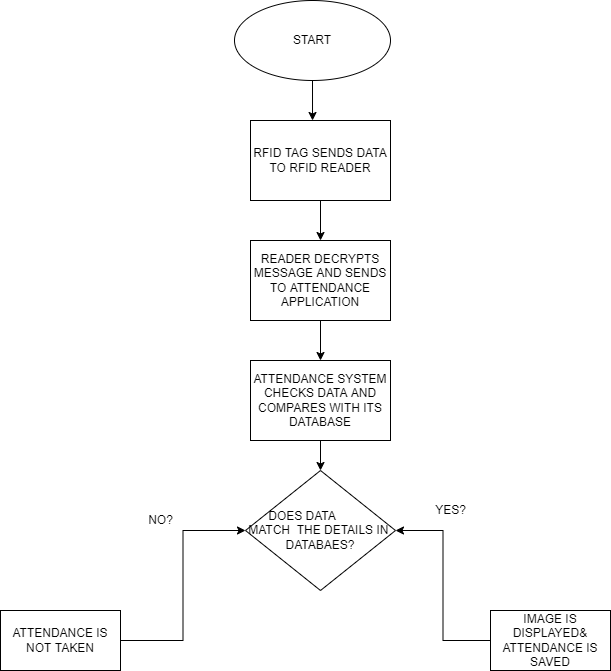

The diagram above was exported from draw.io. Its source (the exported page's mxGraphModel, read from the mxfile embedded in the PNG):
<mxGraphModel dx="1320" dy="484" grid="1" gridSize="10" guides="1" tooltips="1" connect="1" arrows="1" fold="1" page="1" pageScale="1" pageWidth="827" pageHeight="1169" math="0" shadow="0">
  <root>
    <mxCell id="WIyWlLk6GJQsqaUBKTNV-0" />
    <mxCell id="WIyWlLk6GJQsqaUBKTNV-1" parent="WIyWlLk6GJQsqaUBKTNV-0" />
    <mxCell id="xdkoSMlnCCujarKHm4Q0-20" style="edgeStyle=orthogonalEdgeStyle;rounded=0;orthogonalLoop=1;jettySize=auto;html=1;entryX=0.443;entryY=0;entryDx=0;entryDy=0;entryPerimeter=0;" parent="WIyWlLk6GJQsqaUBKTNV-1" source="xdkoSMlnCCujarKHm4Q0-1" target="xdkoSMlnCCujarKHm4Q0-2" edge="1">
      <mxGeometry relative="1" as="geometry" />
    </mxCell>
    <mxCell id="xdkoSMlnCCujarKHm4Q0-1" value="START" style="ellipse;whiteSpace=wrap;html=1;" parent="WIyWlLk6GJQsqaUBKTNV-1" vertex="1">
      <mxGeometry x="294" y="30" width="156" height="80" as="geometry" />
    </mxCell>
    <mxCell id="xdkoSMlnCCujarKHm4Q0-19" style="edgeStyle=orthogonalEdgeStyle;rounded=0;orthogonalLoop=1;jettySize=auto;html=1;entryX=0.5;entryY=0;entryDx=0;entryDy=0;" parent="WIyWlLk6GJQsqaUBKTNV-1" source="xdkoSMlnCCujarKHm4Q0-2" target="xdkoSMlnCCujarKHm4Q0-4" edge="1">
      <mxGeometry relative="1" as="geometry" />
    </mxCell>
    <mxCell id="xdkoSMlnCCujarKHm4Q0-2" value="RFID TAG SENDS DATA TO RFID READER" style="rounded=0;whiteSpace=wrap;html=1;" parent="WIyWlLk6GJQsqaUBKTNV-1" vertex="1">
      <mxGeometry x="310" y="150" width="140" height="80" as="geometry" />
    </mxCell>
    <mxCell id="xdkoSMlnCCujarKHm4Q0-3" style="edgeStyle=orthogonalEdgeStyle;rounded=0;orthogonalLoop=1;jettySize=auto;html=1;exitX=0.5;exitY=1;exitDx=0;exitDy=0;" parent="WIyWlLk6GJQsqaUBKTNV-1" source="xdkoSMlnCCujarKHm4Q0-1" target="xdkoSMlnCCujarKHm4Q0-1" edge="1">
      <mxGeometry relative="1" as="geometry" />
    </mxCell>
    <mxCell id="xdkoSMlnCCujarKHm4Q0-18" value="" style="edgeStyle=orthogonalEdgeStyle;rounded=0;orthogonalLoop=1;jettySize=auto;html=1;" parent="WIyWlLk6GJQsqaUBKTNV-1" source="xdkoSMlnCCujarKHm4Q0-4" target="xdkoSMlnCCujarKHm4Q0-6" edge="1">
      <mxGeometry relative="1" as="geometry" />
    </mxCell>
    <mxCell id="xdkoSMlnCCujarKHm4Q0-4" value="READER DECRYPTS MESSAGE AND SENDS TO ATTENDANCE APPLICATION" style="rounded=0;whiteSpace=wrap;html=1;" parent="WIyWlLk6GJQsqaUBKTNV-1" vertex="1">
      <mxGeometry x="310" y="270" width="140" height="80" as="geometry" />
    </mxCell>
    <mxCell id="xdkoSMlnCCujarKHm4Q0-15" value="" style="edgeStyle=orthogonalEdgeStyle;rounded=0;orthogonalLoop=1;jettySize=auto;html=1;" parent="WIyWlLk6GJQsqaUBKTNV-1" source="xdkoSMlnCCujarKHm4Q0-6" target="xdkoSMlnCCujarKHm4Q0-7" edge="1">
      <mxGeometry relative="1" as="geometry" />
    </mxCell>
    <mxCell id="xdkoSMlnCCujarKHm4Q0-6" value="ATTENDANCE SYSTEM CHECKS DATA AND COMPARES WITH ITS DATABASE" style="rounded=0;whiteSpace=wrap;html=1;" parent="WIyWlLk6GJQsqaUBKTNV-1" vertex="1">
      <mxGeometry x="310" y="390" width="140" height="80" as="geometry" />
    </mxCell>
    <mxCell id="xdkoSMlnCCujarKHm4Q0-7" value="&lt;span&gt;DOES DATA&amp;nbsp; &amp;nbsp; &amp;nbsp; &amp;nbsp; &amp;nbsp; &amp;nbsp; MATCH&amp;nbsp; THE DETAILS IN&amp;nbsp; DATABAES?&lt;/span&gt;" style="rhombus;whiteSpace=wrap;html=1;" parent="WIyWlLk6GJQsqaUBKTNV-1" vertex="1">
      <mxGeometry x="305" y="500" width="150" height="120" as="geometry" />
    </mxCell>
    <mxCell id="xdkoSMlnCCujarKHm4Q0-14" style="edgeStyle=orthogonalEdgeStyle;rounded=0;orthogonalLoop=1;jettySize=auto;html=1;entryX=0;entryY=0.5;entryDx=0;entryDy=0;" parent="WIyWlLk6GJQsqaUBKTNV-1" source="xdkoSMlnCCujarKHm4Q0-8" target="xdkoSMlnCCujarKHm4Q0-7" edge="1">
      <mxGeometry relative="1" as="geometry" />
    </mxCell>
    <mxCell id="xdkoSMlnCCujarKHm4Q0-8" value="ATTENDANCE IS NOT TAKEN" style="rounded=0;whiteSpace=wrap;html=1;" parent="WIyWlLk6GJQsqaUBKTNV-1" vertex="1">
      <mxGeometry x="60" y="640" width="120" height="60" as="geometry" />
    </mxCell>
    <mxCell id="xdkoSMlnCCujarKHm4Q0-12" style="edgeStyle=orthogonalEdgeStyle;rounded=0;orthogonalLoop=1;jettySize=auto;html=1;entryX=1;entryY=0.5;entryDx=0;entryDy=0;" parent="WIyWlLk6GJQsqaUBKTNV-1" source="xdkoSMlnCCujarKHm4Q0-11" target="xdkoSMlnCCujarKHm4Q0-7" edge="1">
      <mxGeometry relative="1" as="geometry" />
    </mxCell>
    <mxCell id="xdkoSMlnCCujarKHm4Q0-11" value="IMAGE IS DISPLAYED&amp;amp; ATTENDANCE IS SAVED" style="rounded=0;whiteSpace=wrap;html=1;" parent="WIyWlLk6GJQsqaUBKTNV-1" vertex="1">
      <mxGeometry x="550" y="640" width="120" height="60" as="geometry" />
    </mxCell>
    <mxCell id="xdkoSMlnCCujarKHm4Q0-21" value="NO?" style="text;html=1;align=center;verticalAlign=middle;resizable=0;points=[];autosize=1;strokeColor=none;fillColor=none;" parent="WIyWlLk6GJQsqaUBKTNV-1" vertex="1">
      <mxGeometry x="200" y="540" width="40" height="20" as="geometry" />
    </mxCell>
    <mxCell id="xdkoSMlnCCujarKHm4Q0-22" value="YES?" style="text;html=1;align=center;verticalAlign=middle;resizable=0;points=[];autosize=1;strokeColor=none;fillColor=none;" parent="WIyWlLk6GJQsqaUBKTNV-1" vertex="1">
      <mxGeometry x="485" y="530" width="50" height="20" as="geometry" />
    </mxCell>
  </root>
</mxGraphModel>